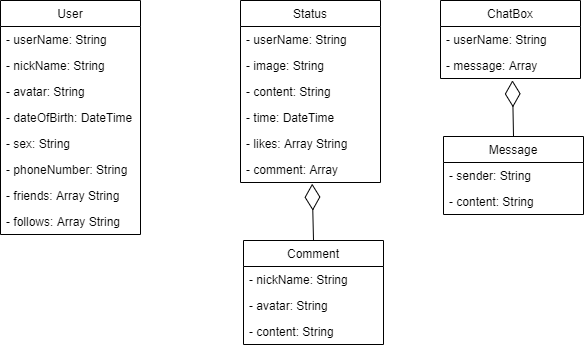

The diagram above was exported from draw.io. Its source (the exported page's mxGraphModel, read from the mxfile embedded in the PNG):
<mxGraphModel dx="723" dy="397" grid="1" gridSize="10" guides="1" tooltips="1" connect="1" arrows="1" fold="1" page="1" pageScale="1" pageWidth="827" pageHeight="1169" math="0" shadow="0">
  <root>
    <mxCell id="0" />
    <mxCell id="1" parent="0" />
    <mxCell id="wQfSos4ZCQLTUjRa2Bkh-5" value="User" style="swimlane;fontStyle=0;childLayout=stackLayout;horizontal=1;startSize=26;fillColor=none;horizontalStack=0;resizeParent=1;resizeParentMax=0;resizeLast=0;collapsible=1;marginBottom=0;" vertex="1" parent="1">
      <mxGeometry x="20" y="20" width="140" height="234" as="geometry" />
    </mxCell>
    <mxCell id="wQfSos4ZCQLTUjRa2Bkh-6" value="- userName: String" style="text;strokeColor=none;fillColor=none;align=left;verticalAlign=top;spacingLeft=4;spacingRight=4;overflow=hidden;rotatable=0;points=[[0,0.5],[1,0.5]];portConstraint=eastwest;" vertex="1" parent="wQfSos4ZCQLTUjRa2Bkh-5">
      <mxGeometry y="26" width="140" height="26" as="geometry" />
    </mxCell>
    <mxCell id="wQfSos4ZCQLTUjRa2Bkh-7" value="- nickName: String" style="text;strokeColor=none;fillColor=none;align=left;verticalAlign=top;spacingLeft=4;spacingRight=4;overflow=hidden;rotatable=0;points=[[0,0.5],[1,0.5]];portConstraint=eastwest;" vertex="1" parent="wQfSos4ZCQLTUjRa2Bkh-5">
      <mxGeometry y="52" width="140" height="26" as="geometry" />
    </mxCell>
    <mxCell id="wQfSos4ZCQLTUjRa2Bkh-8" value="- avatar: String&#10;" style="text;strokeColor=none;fillColor=none;align=left;verticalAlign=top;spacingLeft=4;spacingRight=4;overflow=hidden;rotatable=0;points=[[0,0.5],[1,0.5]];portConstraint=eastwest;" vertex="1" parent="wQfSos4ZCQLTUjRa2Bkh-5">
      <mxGeometry y="78" width="140" height="26" as="geometry" />
    </mxCell>
    <mxCell id="wQfSos4ZCQLTUjRa2Bkh-21" value="- dateOfBirth: DateTime" style="text;strokeColor=none;fillColor=none;align=left;verticalAlign=top;spacingLeft=4;spacingRight=4;overflow=hidden;rotatable=0;points=[[0,0.5],[1,0.5]];portConstraint=eastwest;" vertex="1" parent="wQfSos4ZCQLTUjRa2Bkh-5">
      <mxGeometry y="104" width="140" height="26" as="geometry" />
    </mxCell>
    <mxCell id="wQfSos4ZCQLTUjRa2Bkh-22" value="- sex: String" style="text;strokeColor=none;fillColor=none;align=left;verticalAlign=top;spacingLeft=4;spacingRight=4;overflow=hidden;rotatable=0;points=[[0,0.5],[1,0.5]];portConstraint=eastwest;" vertex="1" parent="wQfSos4ZCQLTUjRa2Bkh-5">
      <mxGeometry y="130" width="140" height="26" as="geometry" />
    </mxCell>
    <mxCell id="wQfSos4ZCQLTUjRa2Bkh-23" value="- phoneNumber: String" style="text;strokeColor=none;fillColor=none;align=left;verticalAlign=top;spacingLeft=4;spacingRight=4;overflow=hidden;rotatable=0;points=[[0,0.5],[1,0.5]];portConstraint=eastwest;" vertex="1" parent="wQfSos4ZCQLTUjRa2Bkh-5">
      <mxGeometry y="156" width="140" height="26" as="geometry" />
    </mxCell>
    <mxCell id="wQfSos4ZCQLTUjRa2Bkh-24" value="- friends: Array String" style="text;strokeColor=none;fillColor=none;align=left;verticalAlign=top;spacingLeft=4;spacingRight=4;overflow=hidden;rotatable=0;points=[[0,0.5],[1,0.5]];portConstraint=eastwest;" vertex="1" parent="wQfSos4ZCQLTUjRa2Bkh-5">
      <mxGeometry y="182" width="140" height="26" as="geometry" />
    </mxCell>
    <mxCell id="wQfSos4ZCQLTUjRa2Bkh-25" value="- follows: Array String" style="text;strokeColor=none;fillColor=none;align=left;verticalAlign=top;spacingLeft=4;spacingRight=4;overflow=hidden;rotatable=0;points=[[0,0.5],[1,0.5]];portConstraint=eastwest;" vertex="1" parent="wQfSos4ZCQLTUjRa2Bkh-5">
      <mxGeometry y="208" width="140" height="26" as="geometry" />
    </mxCell>
    <mxCell id="wQfSos4ZCQLTUjRa2Bkh-26" value="Status" style="swimlane;fontStyle=0;childLayout=stackLayout;horizontal=1;startSize=26;fillColor=none;horizontalStack=0;resizeParent=1;resizeParentMax=0;resizeLast=0;collapsible=1;marginBottom=0;" vertex="1" parent="1">
      <mxGeometry x="260" y="20" width="140" height="182" as="geometry" />
    </mxCell>
    <mxCell id="wQfSos4ZCQLTUjRa2Bkh-27" value="- userName: String" style="text;strokeColor=none;fillColor=none;align=left;verticalAlign=top;spacingLeft=4;spacingRight=4;overflow=hidden;rotatable=0;points=[[0,0.5],[1,0.5]];portConstraint=eastwest;" vertex="1" parent="wQfSos4ZCQLTUjRa2Bkh-26">
      <mxGeometry y="26" width="140" height="26" as="geometry" />
    </mxCell>
    <mxCell id="wQfSos4ZCQLTUjRa2Bkh-28" value="- image: String" style="text;strokeColor=none;fillColor=none;align=left;verticalAlign=top;spacingLeft=4;spacingRight=4;overflow=hidden;rotatable=0;points=[[0,0.5],[1,0.5]];portConstraint=eastwest;" vertex="1" parent="wQfSos4ZCQLTUjRa2Bkh-26">
      <mxGeometry y="52" width="140" height="26" as="geometry" />
    </mxCell>
    <mxCell id="wQfSos4ZCQLTUjRa2Bkh-29" value="- content: String" style="text;strokeColor=none;fillColor=none;align=left;verticalAlign=top;spacingLeft=4;spacingRight=4;overflow=hidden;rotatable=0;points=[[0,0.5],[1,0.5]];portConstraint=eastwest;" vertex="1" parent="wQfSos4ZCQLTUjRa2Bkh-26">
      <mxGeometry y="78" width="140" height="26" as="geometry" />
    </mxCell>
    <mxCell id="wQfSos4ZCQLTUjRa2Bkh-30" value="- time: DateTime" style="text;strokeColor=none;fillColor=none;align=left;verticalAlign=top;spacingLeft=4;spacingRight=4;overflow=hidden;rotatable=0;points=[[0,0.5],[1,0.5]];portConstraint=eastwest;" vertex="1" parent="wQfSos4ZCQLTUjRa2Bkh-26">
      <mxGeometry y="104" width="140" height="26" as="geometry" />
    </mxCell>
    <mxCell id="wQfSos4ZCQLTUjRa2Bkh-31" value="- likes: Array String" style="text;strokeColor=none;fillColor=none;align=left;verticalAlign=top;spacingLeft=4;spacingRight=4;overflow=hidden;rotatable=0;points=[[0,0.5],[1,0.5]];portConstraint=eastwest;" vertex="1" parent="wQfSos4ZCQLTUjRa2Bkh-26">
      <mxGeometry y="130" width="140" height="26" as="geometry" />
    </mxCell>
    <mxCell id="wQfSos4ZCQLTUjRa2Bkh-32" value="- comment: Array" style="text;strokeColor=none;fillColor=none;align=left;verticalAlign=top;spacingLeft=4;spacingRight=4;overflow=hidden;rotatable=0;points=[[0,0.5],[1,0.5]];portConstraint=eastwest;" vertex="1" parent="wQfSos4ZCQLTUjRa2Bkh-26">
      <mxGeometry y="156" width="140" height="26" as="geometry" />
    </mxCell>
    <mxCell id="wQfSos4ZCQLTUjRa2Bkh-33" value="Comment" style="swimlane;fontStyle=0;childLayout=stackLayout;horizontal=1;startSize=26;fillColor=none;horizontalStack=0;resizeParent=1;resizeParentMax=0;resizeLast=0;collapsible=1;marginBottom=0;" vertex="1" parent="1">
      <mxGeometry x="263" y="260" width="140" height="104" as="geometry" />
    </mxCell>
    <mxCell id="wQfSos4ZCQLTUjRa2Bkh-34" value="- nickName: String" style="text;strokeColor=none;fillColor=none;align=left;verticalAlign=top;spacingLeft=4;spacingRight=4;overflow=hidden;rotatable=0;points=[[0,0.5],[1,0.5]];portConstraint=eastwest;" vertex="1" parent="wQfSos4ZCQLTUjRa2Bkh-33">
      <mxGeometry y="26" width="140" height="26" as="geometry" />
    </mxCell>
    <mxCell id="wQfSos4ZCQLTUjRa2Bkh-35" value="- avatar: String" style="text;strokeColor=none;fillColor=none;align=left;verticalAlign=top;spacingLeft=4;spacingRight=4;overflow=hidden;rotatable=0;points=[[0,0.5],[1,0.5]];portConstraint=eastwest;" vertex="1" parent="wQfSos4ZCQLTUjRa2Bkh-33">
      <mxGeometry y="52" width="140" height="26" as="geometry" />
    </mxCell>
    <mxCell id="wQfSos4ZCQLTUjRa2Bkh-36" value="- content: String" style="text;strokeColor=none;fillColor=none;align=left;verticalAlign=top;spacingLeft=4;spacingRight=4;overflow=hidden;rotatable=0;points=[[0,0.5],[1,0.5]];portConstraint=eastwest;" vertex="1" parent="wQfSos4ZCQLTUjRa2Bkh-33">
      <mxGeometry y="78" width="140" height="26" as="geometry" />
    </mxCell>
    <mxCell id="wQfSos4ZCQLTUjRa2Bkh-38" value="" style="endArrow=diamondThin;endFill=0;endSize=24;html=1;entryX=0.512;entryY=1.045;entryDx=0;entryDy=0;entryPerimeter=0;exitX=0.5;exitY=0;exitDx=0;exitDy=0;" edge="1" parent="1" source="wQfSos4ZCQLTUjRa2Bkh-33" target="wQfSos4ZCQLTUjRa2Bkh-32">
      <mxGeometry width="160" relative="1" as="geometry">
        <mxPoint x="20" y="390" as="sourcePoint" />
        <mxPoint x="180" y="390" as="targetPoint" />
      </mxGeometry>
    </mxCell>
    <mxCell id="wQfSos4ZCQLTUjRa2Bkh-39" value="ChatBox" style="swimlane;fontStyle=0;childLayout=stackLayout;horizontal=1;startSize=26;fillColor=none;horizontalStack=0;resizeParent=1;resizeParentMax=0;resizeLast=0;collapsible=1;marginBottom=0;" vertex="1" parent="1">
      <mxGeometry x="460" y="20" width="140" height="78" as="geometry" />
    </mxCell>
    <mxCell id="wQfSos4ZCQLTUjRa2Bkh-40" value="- userName: String" style="text;strokeColor=none;fillColor=none;align=left;verticalAlign=top;spacingLeft=4;spacingRight=4;overflow=hidden;rotatable=0;points=[[0,0.5],[1,0.5]];portConstraint=eastwest;" vertex="1" parent="wQfSos4ZCQLTUjRa2Bkh-39">
      <mxGeometry y="26" width="140" height="26" as="geometry" />
    </mxCell>
    <mxCell id="wQfSos4ZCQLTUjRa2Bkh-41" value="- message: Array" style="text;strokeColor=none;fillColor=none;align=left;verticalAlign=top;spacingLeft=4;spacingRight=4;overflow=hidden;rotatable=0;points=[[0,0.5],[1,0.5]];portConstraint=eastwest;" vertex="1" parent="wQfSos4ZCQLTUjRa2Bkh-39">
      <mxGeometry y="52" width="140" height="26" as="geometry" />
    </mxCell>
    <mxCell id="wQfSos4ZCQLTUjRa2Bkh-43" value="Message" style="swimlane;fontStyle=0;childLayout=stackLayout;horizontal=1;startSize=26;fillColor=none;horizontalStack=0;resizeParent=1;resizeParentMax=0;resizeLast=0;collapsible=1;marginBottom=0;" vertex="1" parent="1">
      <mxGeometry x="463" y="156" width="140" height="78" as="geometry" />
    </mxCell>
    <mxCell id="wQfSos4ZCQLTUjRa2Bkh-44" value="- sender: String" style="text;strokeColor=none;fillColor=none;align=left;verticalAlign=top;spacingLeft=4;spacingRight=4;overflow=hidden;rotatable=0;points=[[0,0.5],[1,0.5]];portConstraint=eastwest;" vertex="1" parent="wQfSos4ZCQLTUjRa2Bkh-43">
      <mxGeometry y="26" width="140" height="26" as="geometry" />
    </mxCell>
    <mxCell id="wQfSos4ZCQLTUjRa2Bkh-45" value="- content: String" style="text;strokeColor=none;fillColor=none;align=left;verticalAlign=top;spacingLeft=4;spacingRight=4;overflow=hidden;rotatable=0;points=[[0,0.5],[1,0.5]];portConstraint=eastwest;" vertex="1" parent="wQfSos4ZCQLTUjRa2Bkh-43">
      <mxGeometry y="52" width="140" height="26" as="geometry" />
    </mxCell>
    <mxCell id="wQfSos4ZCQLTUjRa2Bkh-47" value="" style="endArrow=diamondThin;endFill=0;endSize=24;html=1;entryX=0.514;entryY=1.071;entryDx=0;entryDy=0;entryPerimeter=0;exitX=0.5;exitY=0;exitDx=0;exitDy=0;" edge="1" parent="1" source="wQfSos4ZCQLTUjRa2Bkh-43" target="wQfSos4ZCQLTUjRa2Bkh-41">
      <mxGeometry width="160" relative="1" as="geometry">
        <mxPoint x="532" y="150" as="sourcePoint" />
        <mxPoint x="580" y="130" as="targetPoint" />
      </mxGeometry>
    </mxCell>
  </root>
</mxGraphModel>